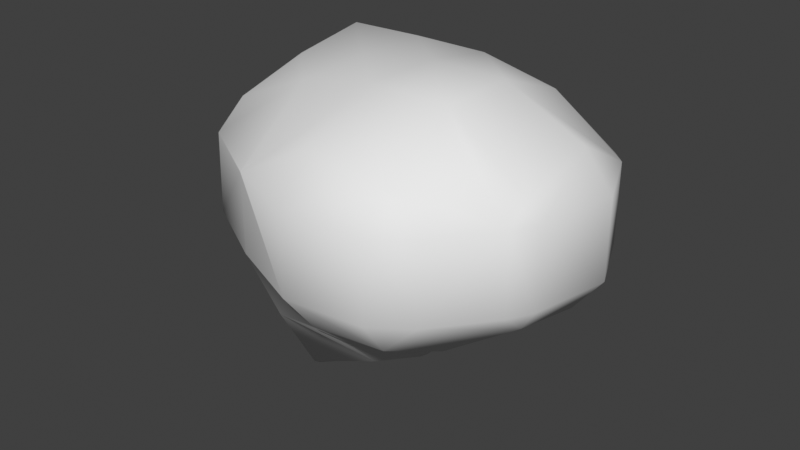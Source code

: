 # Source: floating_island_2.blend  (saved by Blender 4.5.91; exported with 4.5.12 LTS)
import bpy
from mathutils import Matrix  # noqa: F401  (used for matrix-valued properties, if any)

bpy.ops.wm.read_factory_settings(use_empty=True)
scene = bpy.context.scene
scene.name = 'Scene'

# ---- world
world_world = bpy.data.worlds.new('World'); scene.world = world_world
world_world.use_nodes = True; world_world.node_tree.nodes.clear()
_N = world_world.node_tree.nodes; _L = world_world.node_tree.links
n0 = _N.new('ShaderNodeOutputWorld'); n0.name = 'World Output'; n0.location = (300, 300)
n1 = _N.new('ShaderNodeBackground'); n1.name = 'Background'; n1.location = (10, 300)
n1.inputs[0].default_value = (0.05088, 0.05088, 0.05088, 1.0)
_L.new(n1.outputs[0], n0.inputs[0])
n0.is_active_output = True
world_world.color = (0.05088, 0.05088, 0.05088)
world_world.use_sun_shadow = False
world_world.sun_shadow_jitter_overblur = 0.0

# ---- meshes
me_floatingisland2_mesh = bpy.data.meshes.new('floatingisland2 mesh')
me_floatingisland2_mesh.from_pydata([(2.074, 0.8863, -0.005634), (2.074, 0.8863, 0.9044), (1.913, 1.038, 0.9044), (1.913, 1.038, -0.005634), (1.164, 1.501, -0.005634), (1.164, 1.501, 0.9044), (2.409, 0.128, -0.005634), (2.409, 0.128, 0.9044), (2.219, -0.782, -0.005634), (2.219, -0.782, 0.9044), (2.074, -0.782, -0.2317), (2.074, 0.128, -0.4287), (2.074, -1.041, -0.005634), (2.074, -1.041, 0.9044), (1.563, -1.692, -0.005634), (1.563, -1.692, 0.9044), (1.164, -1.692, 1.301), (1.164, -0.782, 1.763), (2.074, -0.782, 1.13), (1.164, -1.976, -0.005634), (1.164, -1.976, 0.9044), (0.2544, -2.074, -0.005634), (0.2544, -2.074, 0.9044), (-0.6556, -1.692, 0.9018), (-0.6535, -1.692, 0.9044), (-0.6556, -1.694, -0.005634), (0.2544, -1.692, 1.392), (-0.6607, -1.692, -0.005634), (2.074, 0.128, 1.327), (1.164, 0.128, 1.762), (1.164, -1.692, -0.4022), (1.164, -0.782, -0.8687), (1.164, 0.128, -0.8862), (1.164, 1.038, -0.5154), (0.2544, -0.782, 1.772), (0.2544, 0.128, 1.766), (0.2544, -0.782, -1.384), (1.007, -0.782, -0.9156), (1.09, 0.128, -0.9156), (0.2544, 0.128, -1.758), (0.2961, 1.038, -0.9156), (0.2544, 1.038, -0.95), (-0.6556, -1.692, -0.01003), (-1.566, -0.782, -0.6836), (-1.566, -1.176, -0.005634), (-0.6556, -1.27, -0.9156), (-1.473, -0.782, -0.9156), (-0.6556, -0.782, -1.77), (0.2544, -1.214, -0.9156), (-1.792, -0.782, -0.005634), (0.2544, 1.038, 1.61), (0.2544, 1.829, 0.9044), (1.164, 1.038, 1.414), (-0.6556, 1.038, 1.611), (-0.6556, 1.948, 0.9196), (-0.6051, 1.948, 0.9044), (0.2544, 1.829, -0.005634), (-0.6051, 1.948, -0.005634), (-0.6556, 1.956, -0.005634), (-0.6556, 1.956, 0.9044), (-1.566, 2.023, -0.005634), (-1.566, 2.023, 0.9044), (-1.812, 1.948, 0.9044), (-1.812, 1.948, -0.005634), (-1.566, 1.948, 1.036), (-1.566, 1.948, -0.1375), (-1.566, 1.038, -0.7877), (-2.458, 1.038, -0.005634), (-1.566, -0.782, 1.204), (-1.566, -1.152, 0.9044), (-1.768, -0.782, 0.9044), (-0.6556, 1.948, -0.02089), (0.2544, 1.066, -0.9156), (-1.566, 1.038, 1.586), (-1.317, 1.038, -0.9156), (-0.6556, 1.236, -0.9156), (-0.6556, 1.038, -1.256), (-1.566, 0.128, 1.452), (-0.6556, 0.128, 1.635), (-2.458, 1.038, 0.9044), (0.2544, -1.692, -0.4989), (-0.6556, -0.782, 1.592), (-0.6556, -1.691, 0.9044), (-2.153, 0.128, 0.9044), (-2.159, 0.128, -0.005634), (-1.566, -0.6037, -0.9156), (-1.694, 0.128, -0.9156), (-1.566, 0.128, -1.248), (-1.566, 0.7503, -0.9156), (-0.6556, 0.6076, -1.826), (0.1654, 0.128, -1.826), (-0.6556, 0.128, -2.028), (-0.6556, -0.7075, -1.826), (-1.143, 0.128, -1.826)], [], [(3, 2, 1, 0), (5, 2, 3, 4), (1, 7, 6, 0), (6, 7, 9, 8), (11, 6, 8, 10), (8, 9, 13, 12), (13, 15, 14, 12), (13, 18, 17, 16), (15, 13, 16), (14, 15, 20, 19), (19, 20, 22, 21), (21, 22, 24, 23), (25, 21, 23), (24, 22, 26), (27, 25, 23), (7, 1, 28), (0, 6, 11), (13, 9, 18), (8, 12, 10), (18, 28, 29, 17), (10, 12, 14, 30), (31, 10, 30), (3, 0, 11, 32), (33, 3, 32), (9, 7, 28, 18), (14, 19, 30), (17, 29, 35, 34), (39, 38, 37, 36), (41, 40, 38, 39), (16, 17, 34, 26), (25, 27, 42), (42, 27, 44, 43), (46, 45, 42, 43), (45, 46, 47), (36, 48, 45, 47), (44, 49, 43), (4, 3, 33), (32, 11, 10, 31), (52, 5, 51, 50), (29, 52, 50, 35), (51, 55, 54, 53), (50, 51, 53), (57, 55, 51, 56), (59, 55, 57, 58), (61, 59, 58, 60), (63, 62, 61, 60), (61, 62, 64), (63, 60, 65), (67, 63, 65, 66), (70, 69, 68), (58, 57, 71), (72, 40, 41), (37, 48, 36), (54, 59, 61, 64), (60, 58, 71, 65), (53, 54, 64, 73), (71, 75, 74, 66), (65, 71, 66), (74, 75, 76), (78, 53, 73, 77), (64, 62, 79, 73), (2, 5, 52), (37, 38, 32, 31), (22, 20, 16, 26), (30, 19, 21, 80), (75, 72, 41, 76), (34, 35, 78, 81), (24, 26, 34, 81), (82, 24, 81), (80, 21, 25, 42), (73, 79, 83, 77), (81, 78, 77, 68), (77, 83, 70, 68), (70, 83, 84, 49), (84, 86, 85, 43), (49, 84, 43), (85, 86, 87), (86, 88, 87), (69, 82, 81, 68), (23, 82, 69, 44), (27, 23, 44), (51, 5, 4, 56), (4, 33, 40, 72), (56, 4, 72), (1, 2, 52, 29), (28, 1, 29), (38, 40, 33, 32), (20, 15, 16), (37, 31, 30, 80), (48, 37, 80), (55, 59, 54), (56, 72, 75, 71), (57, 56, 71), (39, 90, 89, 76), (41, 39, 76), (35, 50, 53, 78), (89, 90, 91), (90, 92, 91), (92, 93, 91), (93, 89, 91), (24, 82, 23), (45, 48, 80, 42), (90, 39, 36, 47), (92, 90, 47), (79, 62, 63, 67), (74, 88, 66), (83, 79, 67, 84), (86, 84, 67, 66), (88, 86, 66), (76, 89, 93, 87), (88, 74, 76, 87), (69, 70, 49, 44), (85, 46, 43), (47, 46, 85, 87), (93, 92, 47, 87)])
me_floatingisland2_mesh.polygons.foreach_set('use_smooth', [True] * 115)
_uv = me_floatingisland2_mesh.uv_layers.new(name='UVMap')
_uv.uv.foreach_set('vector', [0.2188, 0.05956, 0.1559, 0.03233, 0.1697, 0.01704, 0.2327, 0.04428, 0.108, 0.1034, 0.1559, 0.03233, 0.2188, 0.05956, 0.1709, 0.1306, 0.834, 0.7136, 0.8929, 0.6559, 0.9338, 0.6989, 0.8749, 0.7566, 0.4027, 0.06685, 0.4493, 0.01253, 0.5262, 0.0285, 0.4797, 0.08282, 0.3936, 0.1188, 0.4027, 0.06685, 0.4797, 0.08282, 0.4735, 0.1079, 0.4797, 0.08282, 0.5262, 0.0285, 0.5515, 0.04029, 0.505, 0.09461, 0.5515, 0.04029, 0.6206, 0.08161, 0.574, 0.1359, 0.505, 0.09461, 0.9179, 0.5495, 0.8965, 0.5609, 0.7976, 0.5123, 0.8581, 0.4566, 0.9068, 0.4835, 0.9179, 0.5495, 0.8581, 0.4566, 0.574, 0.1359, 0.6206, 0.08161, 0.6573, 0.1136, 0.6107, 0.168, 0.6107, 0.168, 0.6573, 0.1136, 0.6988, 0.1862, 0.6523, 0.2405, 0.3936, 0.5621, 0.4621, 0.5586, 0.4625, 0.6565, 0.4622, 0.6567, 0.3939, 0.6601, 0.3936, 0.5621, 0.4622, 0.6567, 0.4625, 0.6565, 0.4621, 0.5586, 0.5217, 0.5728, 0.3939, 0.6606, 0.3939, 0.6601, 0.4622, 0.6567, 0.8929, 0.6559, 0.834, 0.7136, 0.848, 0.6291, 0.2327, 0.04428, 0.2916, 0.01253, 0.3136, 0.05696, 0.9179, 0.5495, 0.9179, 0.5745, 0.8965, 0.5609, 0.4797, 0.08282, 0.505, 0.09461, 0.4735, 0.1079, 0.8965, 0.5609, 0.848, 0.6291, 0.758, 0.5899, 0.7976, 0.5123, 0.4735, 0.1079, 0.505, 0.09461, 0.574, 0.1359, 0.5687, 0.1914, 0.475, 0.2183, 0.4735, 0.1079, 0.5687, 0.1914, 0.2188, 0.05956, 0.2327, 0.04428, 0.3136, 0.05696, 0.3254, 0.157, 0.2377, 0.1459, 0.2188, 0.05956, 0.3254, 0.157, 0.9179, 0.5745, 0.8929, 0.6559, 0.848, 0.6291, 0.8965, 0.5609, 0.574, 0.1359, 0.6107, 0.168, 0.5687, 0.1914, 0.7976, 0.5123, 0.758, 0.5899, 0.6875, 0.571, 0.7269, 0.4932, 0.3938, 0.343, 0.4056, 0.2262, 0.4785, 0.2337, 0.4827, 0.3216, 0.2479, 0.2453, 0.2465, 0.2403, 0.3258, 0.165, 0.3658, 0.2695, 0.5375, 0.4911, 0.6271, 0.5275, 0.6051, 0.6095, 0.5217, 0.5728, 0.6573, 0.3126, 0.6573, 0.313, 0.6569, 0.3129, 0.6569, 0.3129, 0.6573, 0.313, 0.6516, 0.3846, 0.5866, 0.4247, 0.7624, 0.9007, 0.7394, 0.8089, 0.7785, 0.7816, 0.7785, 0.9058, 0.5782, 0.3665, 0.5713, 0.4312, 0.497, 0.4171, 0.4827, 0.3216, 0.5398, 0.294, 0.5782, 0.3665, 0.497, 0.4171, 0.09293, 0.7603, 0.09008, 0.7233, 0.1589, 0.7385, 0.1709, 0.1306, 0.2188, 0.05956, 0.2377, 0.1459, 0.4043, 0.2185, 0.3936, 0.1188, 0.4735, 0.1079, 0.475, 0.2183, 0.734, 0.6838, 0.7368, 0.7473, 0.6521, 0.7566, 0.6549, 0.6559, 0.758, 0.5899, 0.734, 0.6838, 0.6549, 0.6559, 0.6875, 0.571, 0.7143, 0.9189, 0.6557, 0.8771, 0.6526, 0.8733, 0.7143, 0.7816, 0.9875, 0.1818, 0.9648, 0.283, 0.9111, 0.174, 0.1018, 0.2986, 0.03888, 0.2713, 0.06574, 0.1898, 0.1287, 0.217, 0.0372, 0.2761, 0.03888, 0.2713, 0.1018, 0.2986, 0.1002, 0.3034, 0.01278, 0.3625, 0.0372, 0.2761, 0.1002, 0.3034, 0.07573, 0.3897, 0.07548, 0.4132, 0.01253, 0.3859, 0.01278, 0.3625, 0.07573, 0.3897, 0.8152, 0.2846, 0.7932, 0.2758, 0.8206, 0.2722, 0.07548, 0.4132, 0.07573, 0.3897, 0.08999, 0.3937, 0.09438, 0.5509, 0.1415, 0.46, 0.1642, 0.462, 0.2028, 0.5654, 0.4896, 0.7952, 0.4724, 0.7614, 0.5172, 0.7758, 0.1002, 0.3034, 0.1018, 0.2986, 0.1018, 0.3038, 0.2436, 0.2443, 0.2465, 0.2403, 0.2479, 0.2453, 0.4785, 0.2337, 0.5398, 0.294, 0.4827, 0.3216, 0.8911, 0.2851, 0.8905, 0.2865, 0.8152, 0.2846, 0.8206, 0.2722, 0.07573, 0.3897, 0.1002, 0.3034, 0.1018, 0.3038, 0.08999, 0.3937, 0.9111, 0.174, 0.8911, 0.2851, 0.8206, 0.2722, 0.8334, 0.1672, 0.1018, 0.3038, 0.2122, 0.3306, 0.2112, 0.3934, 0.197, 0.4132, 0.08999, 0.3937, 0.1018, 0.3038, 0.197, 0.4132, 0.2112, 0.3934, 0.2122, 0.3306, 0.2493, 0.3408, 0.8972, 0.09178, 0.9111, 0.174, 0.8334, 0.1672, 0.8115, 0.09192, 0.8206, 0.2722, 0.7932, 0.2758, 0.7239, 0.1891, 0.8334, 0.1672, 0.8149, 0.7232, 0.7368, 0.7473, 0.734, 0.6838, 0.4785, 0.2337, 0.4056, 0.2262, 0.4043, 0.2185, 0.475, 0.2183, 0.4621, 0.5586, 0.4906, 0.4807, 0.5375, 0.4911, 0.5217, 0.5728, 0.5687, 0.1914, 0.6107, 0.168, 0.6523, 0.2405, 0.5978, 0.2696, 0.2122, 0.3306, 0.2436, 0.2443, 0.2479, 0.2453, 0.2493, 0.3408, 0.9655, 0.01253, 0.9803, 0.09392, 0.8972, 0.09178, 0.8799, 0.01253, 0.4625, 0.6565, 0.5217, 0.5728, 0.6051, 0.6095, 0.569, 0.6922, 0.4625, 0.6567, 0.4625, 0.6565, 0.569, 0.6922, 0.5978, 0.2696, 0.6523, 0.2405, 0.6573, 0.3126, 0.6569, 0.3129, 0.8334, 0.1672, 0.7239, 0.1891, 0.7344, 0.1106, 0.8115, 0.09192, 0.569, 0.6922, 0.6271, 0.7302, 0.5907, 0.813, 0.5172, 0.7758, 0.5907, 0.813, 0.5349, 0.868, 0.4896, 0.7952, 0.5172, 0.7758, 0.01276, 0.7014, 0.01253, 0.6154, 0.09068, 0.6373, 0.09008, 0.7233, 0.09068, 0.6373, 0.1904, 0.6569, 0.1823, 0.7269, 0.1589, 0.7385, 0.09008, 0.7233, 0.09068, 0.6373, 0.1589, 0.7385, 0.1823, 0.7269, 0.1904, 0.6569, 0.225, 0.6642, 0.1904, 0.6569, 0.2083, 0.5962, 0.225, 0.6642, 0.4724, 0.7614, 0.4625, 0.6567, 0.569, 0.6922, 0.5172, 0.7758, 0.4622, 0.6567, 0.4625, 0.6567, 0.4724, 0.7614, 0.4025, 0.7639, 0.3939, 0.6606, 0.4622, 0.6567, 0.4025, 0.7639, 0.06574, 0.1898, 0.108, 0.1034, 0.1709, 0.1306, 0.1287, 0.217, 0.1709, 0.1306, 0.2377, 0.1459, 0.2465, 0.2403, 0.2436, 0.2443, 0.1287, 0.217, 0.1709, 0.1306, 0.2436, 0.2443, 0.834, 0.7136, 0.8149, 0.7232, 0.734, 0.6838, 0.758, 0.5899, 0.848, 0.6291, 0.834, 0.7136, 0.758, 0.5899, 0.3258, 0.165, 0.2465, 0.2403, 0.2377, 0.1459, 0.3254, 0.157, 0.4906, 0.4807, 0.5176, 0.4566, 0.5375, 0.4911, 0.4785, 0.2337, 0.475, 0.2183, 0.5687, 0.1914, 0.5978, 0.2696, 0.5398, 0.294, 0.4785, 0.2337, 0.5978, 0.2696, 0.6557, 0.8771, 0.6521, 0.8747, 0.6526, 0.8733, 0.1287, 0.217, 0.2436, 0.2443, 0.2122, 0.3306, 0.1018, 0.3038, 0.1018, 0.2986, 0.1287, 0.217, 0.1018, 0.3038, 0.3658, 0.2695, 0.3686, 0.28, 0.318, 0.3579, 0.2493, 0.3408, 0.2479, 0.2453, 0.3658, 0.2695, 0.2493, 0.3408, 0.9803, 0.09392, 0.9875, 0.1818, 0.9111, 0.174, 0.8972, 0.09178, 0.318, 0.3579, 0.3686, 0.28, 0.3646, 0.3639, 0.3936, 0.3541, 0.4884, 0.4203, 0.414, 0.4316, 0.3006, 0.7544, 0.2942, 0.6761, 0.334, 0.6786, 0.34, 0.4042, 0.318, 0.3579, 0.3646, 0.3639, 0.4625, 0.6565, 0.4625, 0.6567, 0.4622, 0.6567, 0.5782, 0.3665, 0.5398, 0.294, 0.5978, 0.2696, 0.6569, 0.3129, 0.3936, 0.3541, 0.3938, 0.343, 0.4827, 0.3216, 0.497, 0.4171, 0.4884, 0.4203, 0.3936, 0.3541, 0.497, 0.4171, 0.01596, 0.5291, 0.06306, 0.4382, 0.1415, 0.46, 0.09438, 0.5509, 0.2252, 0.5673, 0.2083, 0.5962, 0.2028, 0.5654, 0.01253, 0.6154, 0.01596, 0.5291, 0.09438, 0.5509, 0.09068, 0.6373, 0.1904, 0.6569, 0.09068, 0.6373, 0.09438, 0.5509, 0.2028, 0.5654, 0.2083, 0.5962, 0.1904, 0.6569, 0.2028, 0.5654, 0.285, 0.5724, 0.3258, 0.6275, 0.2942, 0.6761, 0.225, 0.6642, 0.2083, 0.5962, 0.2252, 0.5673, 0.285, 0.5724, 0.225, 0.6642, 0.01498, 0.7361, 0.01276, 0.7014, 0.09008, 0.7233, 0.09293, 0.7603, 0.1823, 0.7269, 0.1831, 0.7436, 0.1589, 0.7385, 0.2943, 0.7603, 0.1831, 0.7436, 0.1823, 0.7269, 0.225, 0.6642, 0.2942, 0.6761, 0.3006, 0.7544, 0.2943, 0.7603, 0.225, 0.6642])
me_floatingisland2_mesh.update()

# ---- objects
ob_floatingisland2 = bpy.data.objects.new('floatingisland2', me_floatingisland2_mesh)

# ---- transforms, parenting, visibility, modifiers, constraints
ob_floatingisland2.location = (0.0, 0.0, 0.0)

# ---- collection membership
scene.collection.objects.link(ob_floatingisland2)

# ---- scene / render settings (as saved in the file)
scene.frame_start = 1; scene.frame_end = 250; scene.frame_set(1)
scene.render.engine = 'BLENDER_EEVEE_NEXT'
scene.eevee.ray_tracing_options.trace_max_roughness = 0.0
scene.view_settings.view_transform = 'Standard'
bpy.context.view_layer.update()

# ---- added for rendering (the .blend has no active camera and no usable light): camera, sun
cam_auto = bpy.data.cameras.new('AutoCamera')
cam_auto.lens = 50.0
cam_auto.sensor_width = 36.0
cam_auto.clip_end = 1000.0
ob_auto_camera = bpy.data.objects.new('AutoCamera', cam_auto)
scene.collection.objects.link(ob_auto_camera)
ob_auto_camera.location = (6.83159, -8.25218, 5.35698)
ob_auto_camera.rotation_euler = (1.09748, -7.21219e-08, 0.694738)
scene.camera = ob_auto_camera
light_auto_sun = bpy.data.lights.new('AutoSun', 'SUN')
light_auto_sun.energy = 3.0
light_auto_sun.angle = 0.0523599
ob_auto_sun = bpy.data.objects.new('AutoSun', light_auto_sun)
scene.collection.objects.link(ob_auto_sun)
ob_auto_sun.rotation_euler = (0.872665, 0.174533, 0.523599)
bpy.context.view_layer.update()
